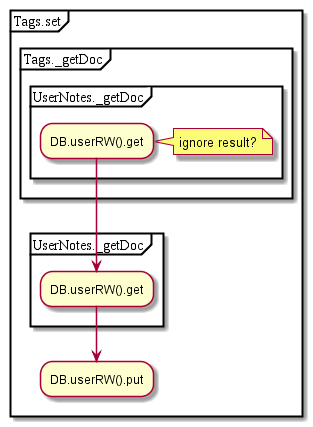

The diagram above was rendered by PlantUML. Its source (embedded in the PNG):
@startuml
partition Tags.set {
partition Tags._getDoc {
partition UserNotes._getDoc {
:DB.userRW().get;
}
}
note right: ignore result?
partition UserNotes._getDoc {
:DB.userRW().get;
}
:DB.userRW().put;
}
@enduml